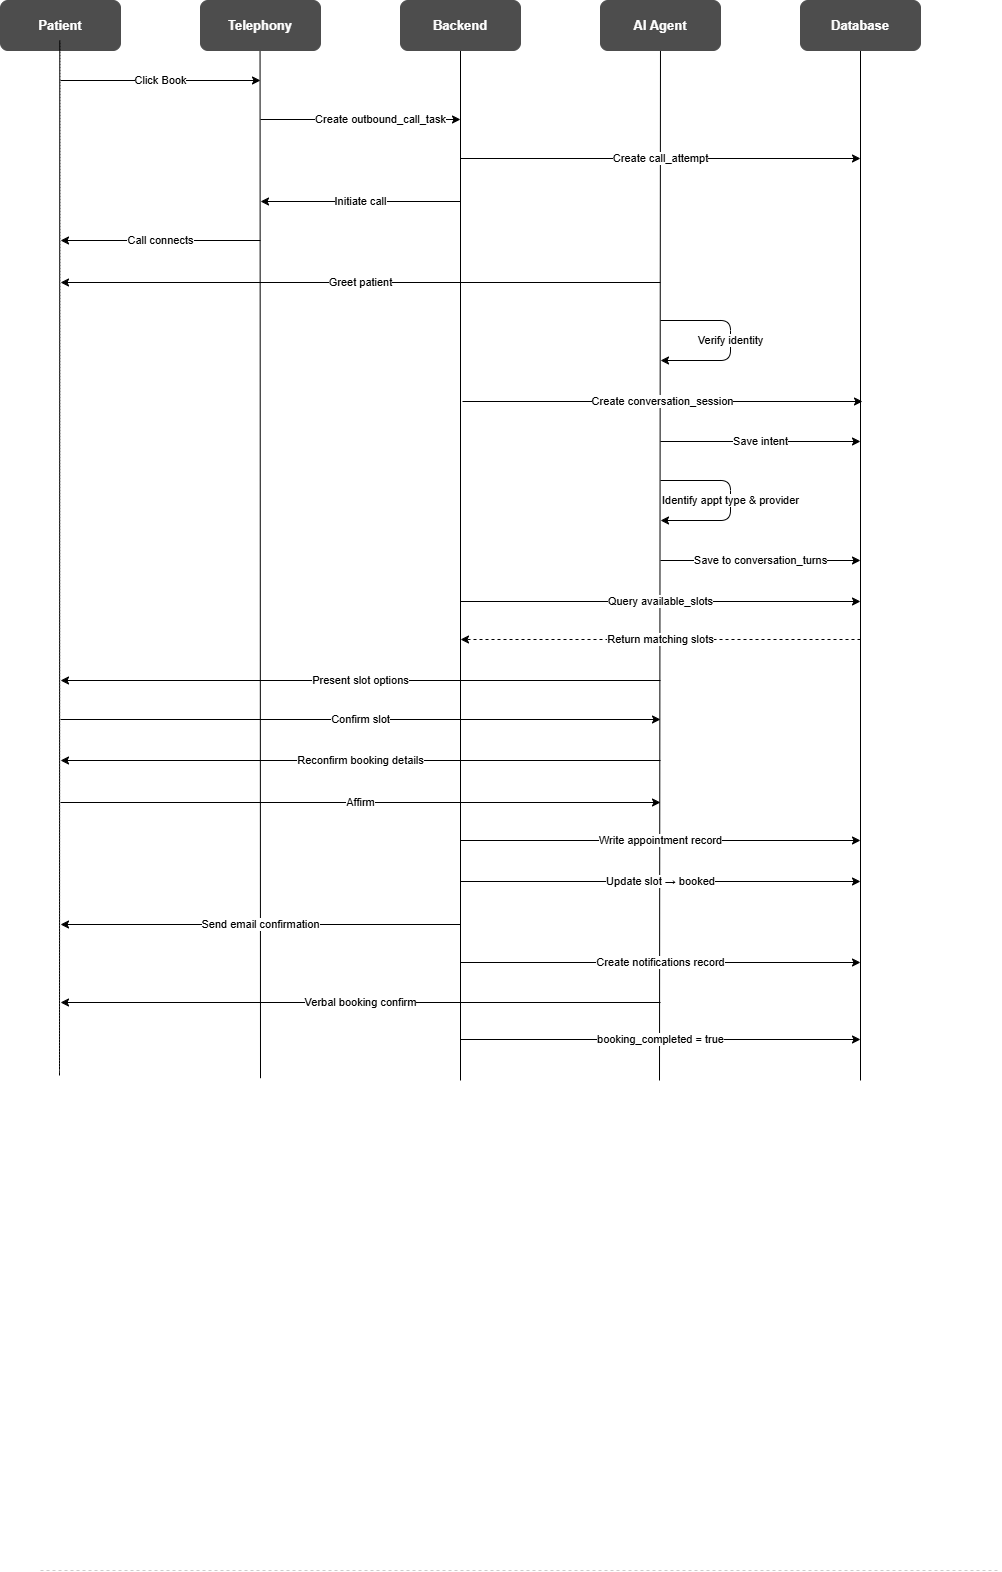

The diagram above was exported from draw.io. Its source (the exported page's mxGraphModel, read from the mxfile embedded in the PNG):
<mxGraphModel dx="1676" dy="363" grid="1" gridSize="10" guides="1" tooltips="1" connect="1" arrows="1" fold="1" page="1" pageScale="1" pageWidth="850" pageHeight="1100" math="0" shadow="0">
  <root>
    <mxCell id="0" />
    <mxCell id="1" parent="0" />
    <mxCell id="bY--1kDvhI2T99nL3muf-2" edge="1" parent="1" style="endArrow=none;html=1;rounded=0;" value="">
      <mxGeometry height="50" relative="1" width="50" as="geometry">
        <mxPoint x="-330" y="1317.714320591518" as="sourcePoint" />
        <mxPoint x="-330.45" y="290" as="targetPoint" />
      </mxGeometry>
    </mxCell>
    <mxCell id="bY--1kDvhI2T99nL3muf-4" edge="1" parent="1" style="endArrow=none;html=1;rounded=0;entryX=0.5;entryY=1;entryDx=0;entryDy=0;" target="bY--1kDvhI2T99nL3muf-17" value="">
      <mxGeometry height="50" relative="1" width="50" as="geometry">
        <mxPoint x="-130" y="1320" as="sourcePoint" />
        <mxPoint x="-130.45" y="300" as="targetPoint" />
      </mxGeometry>
    </mxCell>
    <mxCell id="bY--1kDvhI2T99nL3muf-6" edge="1" parent="1" style="endArrow=none;html=1;rounded=0;" value="">
      <mxGeometry height="50" relative="1" width="50" as="geometry">
        <mxPoint x="270" y="1320" as="sourcePoint" />
        <mxPoint x="270" y="290" as="targetPoint" />
      </mxGeometry>
    </mxCell>
    <mxCell id="bY--1kDvhI2T99nL3muf-8" edge="1" parent="1" style="endArrow=none;html=1;rounded=0;" target="bY--1kDvhI2T99nL3muf-18" value="">
      <mxGeometry height="50" relative="1" width="50" as="geometry">
        <mxPoint x="69" y="1320" as="sourcePoint" />
        <mxPoint x="69.17000000000002" y="320" as="targetPoint" />
      </mxGeometry>
    </mxCell>
    <mxCell id="bY--1kDvhI2T99nL3muf-15" parent="1" style="rounded=1;whiteSpace=wrap;html=1;fillColor=light-dark(#4D4D4D,#4D4D4D);strokeColor=#4D4D4D;fontStyle=1;fontSize=13;" value="&lt;font style=&quot;color: light-dark(rgb(255, 255, 255), rgb(0, 0, 0));&quot;&gt;Patient&lt;/font&gt;" vertex="1">
      <mxGeometry height="50" width="120" x="-590" y="240" as="geometry" />
    </mxCell>
    <mxCell id="bY--1kDvhI2T99nL3muf-16" parent="1" style="rounded=1;whiteSpace=wrap;html=1;fillColor=light-dark(#4D4D4D,#4D4D4D);strokeColor=#4D4D4D;fontStyle=1;fontSize=13;" value="&lt;font style=&quot;color: light-dark(rgb(255, 255, 255), rgb(0, 0, 0));&quot;&gt;Telephony&lt;/font&gt;" vertex="1">
      <mxGeometry height="50" width="120" x="-390" y="240" as="geometry" />
    </mxCell>
    <mxCell id="bY--1kDvhI2T99nL3muf-17" parent="1" style="rounded=1;whiteSpace=wrap;html=1;fillColor=light-dark(#4D4D4D,#4D4D4D);strokeColor=#4D4D4D;fontStyle=1;fontSize=13;" value="&lt;font style=&quot;color: light-dark(rgb(255, 255, 255), rgb(0, 0, 0));&quot;&gt;Backend&lt;/font&gt;" vertex="1">
      <mxGeometry height="50" width="120" x="-190" y="240" as="geometry" />
    </mxCell>
    <mxCell id="bY--1kDvhI2T99nL3muf-18" parent="1" style="rounded=1;whiteSpace=wrap;html=1;fillColor=light-dark(#4D4D4D,#4D4D4D);strokeColor=#4D4D4D;fontStyle=1;fontSize=13;" value="&lt;font style=&quot;color: light-dark(rgb(255, 255, 255), rgb(0, 0, 0));&quot;&gt;AI Agent&lt;/font&gt;" vertex="1">
      <mxGeometry height="50" width="120" x="10" y="240" as="geometry" />
    </mxCell>
    <mxCell id="bY--1kDvhI2T99nL3muf-19" parent="1" style="rounded=1;whiteSpace=wrap;html=1;fillColor=light-dark(#4D4D4D,#4D4D4D);strokeColor=#4D4D4D;fontStyle=1;fontSize=13;" value="&lt;font style=&quot;color: light-dark(rgb(255, 255, 255), rgb(0, 0, 0));&quot;&gt;Database&lt;/font&gt;" vertex="1">
      <mxGeometry height="50" width="120" x="210" y="240" as="geometry" />
    </mxCell>
    <mxCell id="bY--1kDvhI2T99nL3muf-20" edge="1" parent="1" style="edgeStyle=none;dashed=1;endArrow=none;">
      <mxGeometry relative="1" as="geometry">
        <Array as="points">
          <mxPoint x="-530.71" y="280" />
          <mxPoint x="-531" y="1320" />
        </Array>
        <mxPoint x="-530.71" y="280" as="sourcePoint" />
        <mxPoint x="-530.71" y="280" as="targetPoint" />
      </mxGeometry>
    </mxCell>
    <mxCell id="bY--1kDvhI2T99nL3muf-36" edge="1" parent="1" style="edgeStyle=orthogonalEdgeStyle;html=1;exitX=1;exitY=0.5;entryX=0;entryY=0.5;fontSize=11;" value="Click Book">
      <mxGeometry relative="1" as="geometry">
        <mxPoint x="-530" y="320" as="sourcePoint" />
        <mxPoint x="-330" y="320" as="targetPoint" />
      </mxGeometry>
    </mxCell>
    <mxCell id="bY--1kDvhI2T99nL3muf-37" edge="1" parent="1" style="edgeStyle=orthogonalEdgeStyle;html=1;fontSize=11;" value="Create outbound_call_task">
      <mxGeometry relative="1" x="0.2" as="geometry">
        <mxPoint as="offset" />
        <mxPoint x="-330" y="359" as="sourcePoint" />
        <mxPoint x="-130" y="359" as="targetPoint" />
      </mxGeometry>
    </mxCell>
    <mxCell id="bY--1kDvhI2T99nL3muf-38" edge="1" parent="1" style="edgeStyle=orthogonalEdgeStyle;html=1;fontSize=11;" value="Create call_attempt">
      <mxGeometry relative="1" as="geometry">
        <mxPoint x="-130" y="398" as="sourcePoint" />
        <mxPoint x="270" y="398" as="targetPoint" />
      </mxGeometry>
    </mxCell>
    <mxCell id="bY--1kDvhI2T99nL3muf-39" edge="1" parent="1" style="edgeStyle=orthogonalEdgeStyle;html=1;fontSize=11;" value="Initiate call">
      <mxGeometry relative="1" as="geometry">
        <mxPoint x="-130" y="441" as="sourcePoint" />
        <mxPoint x="-330" y="441" as="targetPoint" />
      </mxGeometry>
    </mxCell>
    <mxCell id="bY--1kDvhI2T99nL3muf-40" edge="1" parent="1" style="edgeStyle=orthogonalEdgeStyle;html=1;fontSize=11;" value="Call connects">
      <mxGeometry relative="1" as="geometry">
        <mxPoint x="-330" y="480" as="sourcePoint" />
        <mxPoint x="-530" y="480" as="targetPoint" />
      </mxGeometry>
    </mxCell>
    <mxCell id="bY--1kDvhI2T99nL3muf-41" edge="1" parent="1" style="edgeStyle=orthogonalEdgeStyle;html=1;fontSize=11;" value="Greet patient">
      <mxGeometry relative="1" as="geometry">
        <mxPoint x="70" y="522" as="sourcePoint" />
        <mxPoint x="-530" y="522" as="targetPoint" />
      </mxGeometry>
    </mxCell>
    <mxCell id="bY--1kDvhI2T99nL3muf-42" edge="1" parent="1" style="edgeStyle=orthogonalEdgeStyle;html=1;fontSize=11;exitX=1;exitY=0.5;entryX=1;entryY=0.5;" value="Verify identity">
      <mxGeometry relative="1" as="geometry">
        <Array as="points">
          <mxPoint x="140" y="560" />
          <mxPoint x="140" y="600" />
        </Array>
        <mxPoint x="70" y="560" as="sourcePoint" />
        <mxPoint x="70" y="600" as="targetPoint" />
      </mxGeometry>
    </mxCell>
    <mxCell id="bY--1kDvhI2T99nL3muf-43" edge="1" parent="1" style="edgeStyle=orthogonalEdgeStyle;html=1;fontSize=11;" value="Create conversation_session">
      <mxGeometry relative="1" as="geometry">
        <mxPoint x="-128" y="641" as="sourcePoint" />
        <mxPoint x="272" y="641" as="targetPoint" />
      </mxGeometry>
    </mxCell>
    <mxCell id="bY--1kDvhI2T99nL3muf-44" edge="1" parent="1" style="edgeStyle=orthogonalEdgeStyle;html=1;fontSize=11;" value="Save intent">
      <mxGeometry relative="1" as="geometry">
        <mxPoint x="70" y="681" as="sourcePoint" />
        <mxPoint x="270" y="681" as="targetPoint" />
      </mxGeometry>
    </mxCell>
    <mxCell id="bY--1kDvhI2T99nL3muf-45" edge="1" parent="1" style="edgeStyle=orthogonalEdgeStyle;html=1;fontSize=11;exitX=1;exitY=0.5;entryX=1;entryY=0.5;" value="Identify appt type &amp; provider">
      <mxGeometry relative="1" as="geometry">
        <Array as="points">
          <mxPoint x="140" y="720" />
          <mxPoint x="140" y="760" />
        </Array>
        <mxPoint x="70" y="720" as="sourcePoint" />
        <mxPoint x="70" y="760" as="targetPoint" />
      </mxGeometry>
    </mxCell>
    <mxCell id="bY--1kDvhI2T99nL3muf-46" edge="1" parent="1" style="edgeStyle=orthogonalEdgeStyle;html=1;fontSize=11;" value="Save to conversation_turns">
      <mxGeometry relative="1" as="geometry">
        <mxPoint x="70" y="800" as="sourcePoint" />
        <mxPoint x="270" y="800" as="targetPoint" />
      </mxGeometry>
    </mxCell>
    <mxCell id="bY--1kDvhI2T99nL3muf-47" edge="1" parent="1" style="edgeStyle=orthogonalEdgeStyle;html=1;fontSize=11;" value="Query available_slots">
      <mxGeometry relative="1" as="geometry">
        <mxPoint x="-130" y="841" as="sourcePoint" />
        <mxPoint x="270" y="841" as="targetPoint" />
      </mxGeometry>
    </mxCell>
    <mxCell id="bY--1kDvhI2T99nL3muf-48" edge="1" parent="1" style="edgeStyle=orthogonalEdgeStyle;html=1;fontSize=11;dashed=1;" value="Return matching slots">
      <mxGeometry relative="1" as="geometry">
        <mxPoint x="270" y="879" as="sourcePoint" />
        <mxPoint x="-130" y="879" as="targetPoint" />
      </mxGeometry>
    </mxCell>
    <mxCell id="bY--1kDvhI2T99nL3muf-49" edge="1" parent="1" style="edgeStyle=orthogonalEdgeStyle;html=1;fontSize=11;" value="Present slot options">
      <mxGeometry relative="1" as="geometry">
        <mxPoint x="70" y="920" as="sourcePoint" />
        <mxPoint x="-530" y="920" as="targetPoint" />
      </mxGeometry>
    </mxCell>
    <mxCell id="bY--1kDvhI2T99nL3muf-50" edge="1" parent="1" style="edgeStyle=orthogonalEdgeStyle;html=1;fontSize=11;" value="Confirm slot">
      <mxGeometry relative="1" as="geometry">
        <mxPoint x="-530" y="959" as="sourcePoint" />
        <mxPoint x="70" y="959" as="targetPoint" />
      </mxGeometry>
    </mxCell>
    <mxCell id="bY--1kDvhI2T99nL3muf-51" edge="1" parent="1" style="edgeStyle=orthogonalEdgeStyle;html=1;fontSize=11;" value="Reconfirm booking details">
      <mxGeometry relative="1" as="geometry">
        <mxPoint x="70" y="1000" as="sourcePoint" />
        <mxPoint x="-530" y="1000" as="targetPoint" />
      </mxGeometry>
    </mxCell>
    <mxCell id="bY--1kDvhI2T99nL3muf-52" edge="1" parent="1" style="edgeStyle=orthogonalEdgeStyle;html=1;fontSize=11;" value="Affirm">
      <mxGeometry relative="1" as="geometry">
        <mxPoint x="-530" y="1042" as="sourcePoint" />
        <mxPoint x="70" y="1042" as="targetPoint" />
      </mxGeometry>
    </mxCell>
    <mxCell id="bY--1kDvhI2T99nL3muf-53" edge="1" parent="1" style="edgeStyle=orthogonalEdgeStyle;html=1;fontSize=11;" value="Write appointment record">
      <mxGeometry relative="1" as="geometry">
        <mxPoint x="-130" y="1080" as="sourcePoint" />
        <mxPoint x="270" y="1080" as="targetPoint" />
      </mxGeometry>
    </mxCell>
    <mxCell id="bY--1kDvhI2T99nL3muf-54" edge="1" parent="1" style="edgeStyle=orthogonalEdgeStyle;html=1;fontSize=11;" value="Update slot → booked">
      <mxGeometry relative="1" as="geometry">
        <mxPoint x="-130" y="1121" as="sourcePoint" />
        <mxPoint x="270" y="1121" as="targetPoint" />
      </mxGeometry>
    </mxCell>
    <mxCell id="bY--1kDvhI2T99nL3muf-55" edge="1" parent="1" style="edgeStyle=orthogonalEdgeStyle;html=1;fontSize=11;" value="Send email confirmation">
      <mxGeometry relative="1" as="geometry">
        <mxPoint x="-130" y="1164" as="sourcePoint" />
        <mxPoint x="-530" y="1164" as="targetPoint" />
      </mxGeometry>
    </mxCell>
    <mxCell id="bY--1kDvhI2T99nL3muf-56" edge="1" parent="1" style="edgeStyle=orthogonalEdgeStyle;html=1;fontSize=11;" value="Create notifications record">
      <mxGeometry relative="1" as="geometry">
        <mxPoint x="-130" y="1202" as="sourcePoint" />
        <mxPoint x="270" y="1202" as="targetPoint" />
      </mxGeometry>
    </mxCell>
    <mxCell id="bY--1kDvhI2T99nL3muf-57" edge="1" parent="1" style="edgeStyle=orthogonalEdgeStyle;html=1;fontSize=11;" value="Verbal booking confirm">
      <mxGeometry relative="1" as="geometry">
        <mxPoint x="70" y="1242" as="sourcePoint" />
        <mxPoint x="-530" y="1242" as="targetPoint" />
      </mxGeometry>
    </mxCell>
    <mxCell id="bY--1kDvhI2T99nL3muf-58" edge="1" parent="1" style="edgeStyle=orthogonalEdgeStyle;html=1;fontSize=11;" value="booking_completed = true">
      <mxGeometry relative="1" as="geometry">
        <mxPoint x="-130" y="1279" as="sourcePoint" />
        <mxPoint x="270" y="1279" as="targetPoint" />
      </mxGeometry>
    </mxCell>
    <mxCell id="bY--1kDvhI2T99nL3muf-66" edge="1" parent="1" style="endArrow=none;strokeColor=#cccccc;dashed=1;" value="">
      <mxGeometry relative="1" as="geometry">
        <mxPoint x="-550" y="1810" as="sourcePoint" />
        <mxPoint x="410" y="1810" as="targetPoint" />
      </mxGeometry>
    </mxCell>
  </root>
</mxGraphModel>